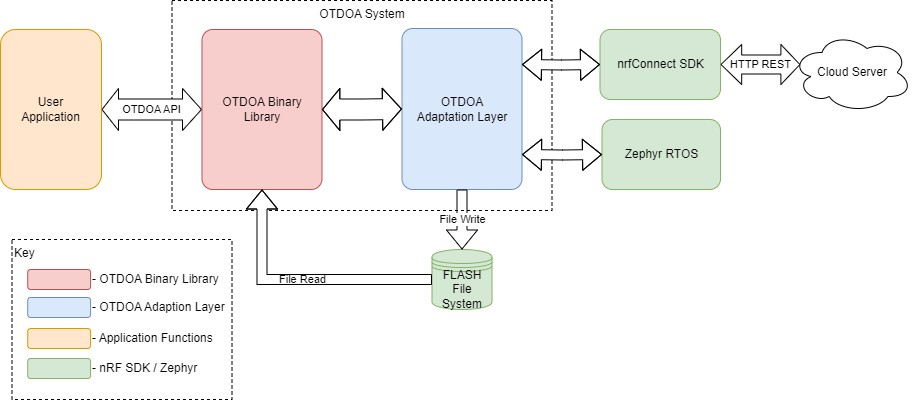

The diagram above was exported from draw.io. Its source (the exported page's mxGraphModel, read from the mxfile embedded in the PNG):
<mxGraphModel dx="2046" dy="1176" grid="1" gridSize="10" guides="1" tooltips="1" connect="1" arrows="1" fold="1" page="1" pageScale="1" pageWidth="1100" pageHeight="850" math="0" shadow="0">
  <root>
    <mxCell id="0" />
    <mxCell id="1" parent="0" />
    <mxCell id="dTYl_E9D2fHx-VH2z7sE-11" value="OTDOA System" style="rounded=0;whiteSpace=wrap;html=1;fillColor=none;dashed=1;verticalAlign=top;" vertex="1" parent="1">
      <mxGeometry x="251.5" y="131" width="380" height="210" as="geometry" />
    </mxCell>
    <mxCell id="dhQpr8VrV1XzlzV4FjNF-1" value="OTDOA &lt;br&gt;Adaptation Layer" style="rounded=1;whiteSpace=wrap;html=1;verticalAlign=middle;arcSize=9;fillColor=#dae8fc;strokeColor=#6c8ebf;" parent="1" vertex="1">
      <mxGeometry x="481.5" y="159" width="120" height="161" as="geometry" />
    </mxCell>
    <mxCell id="KIHaxNxXe-cMr0K5CN_f-3" value="nrfConnect SDK" style="rounded=1;whiteSpace=wrap;html=1;fillColor=#d5e8d4;strokeColor=#82b366;verticalAlign=middle;" parent="1" vertex="1">
      <mxGeometry x="679.5" y="160" width="120.5" height="70" as="geometry" />
    </mxCell>
    <mxCell id="H0l2qIoXrSk_jjbibkL1-1" value="FLASH&lt;br&gt;File System" style="shape=datastore;whiteSpace=wrap;html=1;fillColor=#d5e8d4;strokeColor=#82b366;" parent="1" vertex="1">
      <mxGeometry x="511.5" y="380" width="60" height="60" as="geometry" />
    </mxCell>
    <mxCell id="H0l2qIoXrSk_jjbibkL1-2" value="OTDOA Binary Library" style="rounded=1;whiteSpace=wrap;html=1;verticalAlign=middle;fillColor=#f8cecc;strokeColor=#b85450;arcSize=9;" parent="1" vertex="1">
      <mxGeometry x="281.5" y="160" width="120" height="160" as="geometry" />
    </mxCell>
    <mxCell id="KIHaxNxXe-cMr0K5CN_f-4" value="Zephyr RTOS" style="rounded=1;whiteSpace=wrap;html=1;fillColor=#d5e8d4;strokeColor=#82b366;" parent="1" vertex="1">
      <mxGeometry x="681.5" y="250" width="118.5" height="70" as="geometry" />
    </mxCell>
    <mxCell id="dTYl_E9D2fHx-VH2z7sE-3" value="OTDOA API" style="edgeStyle=orthogonalEdgeStyle;rounded=0;orthogonalLoop=1;jettySize=auto;html=1;entryX=0;entryY=0.5;entryDx=0;entryDy=0;strokeColor=default;startArrow=classic;startFill=1;shape=flexArrow;width=21;startSize=5.17;fillColor=default;" edge="1" parent="1" source="TYmy7W-y9fCMxfNDDOx8-12" target="H0l2qIoXrSk_jjbibkL1-2">
      <mxGeometry relative="1" as="geometry">
        <mxPoint x="211" y="240" as="targetPoint" />
      </mxGeometry>
    </mxCell>
    <mxCell id="TYmy7W-y9fCMxfNDDOx8-12" value="User&lt;br&gt;Application" style="rounded=1;whiteSpace=wrap;html=1;fillColor=#ffe6cc;strokeColor=#d79b00;" parent="1" vertex="1">
      <mxGeometry x="80" y="160" width="101" height="160" as="geometry" />
    </mxCell>
    <mxCell id="rV99PeirdcIQRDf7EdIe-7" value="" style="group" parent="1" vertex="1" connectable="0">
      <mxGeometry x="91.5" y="370" width="220" height="160" as="geometry" />
    </mxCell>
    <mxCell id="KIHaxNxXe-cMr0K5CN_f-9" value="Key" style="rounded=0;whiteSpace=wrap;html=1;align=left;verticalAlign=top;dashed=1;" parent="rV99PeirdcIQRDf7EdIe-7" vertex="1">
      <mxGeometry width="220" height="160" as="geometry" />
    </mxCell>
    <mxCell id="KIHaxNxXe-cMr0K5CN_f-1" value="- OTDOA Binary Library" style="rounded=1;html=1;fillColor=#f8cecc;strokeColor=#b85450;labelPosition=right;verticalLabelPosition=middle;align=left;verticalAlign=middle;" parent="rV99PeirdcIQRDf7EdIe-7" vertex="1">
      <mxGeometry x="15.714285714285722" y="30" width="62.85714285714287" height="20" as="geometry" />
    </mxCell>
    <mxCell id="KIHaxNxXe-cMr0K5CN_f-2" value="- Application Functions" style="rounded=1;html=1;fillColor=#ffe6cc;strokeColor=#d79b00;labelPosition=right;verticalLabelPosition=middle;align=left;verticalAlign=middle;" parent="rV99PeirdcIQRDf7EdIe-7" vertex="1">
      <mxGeometry x="15.714285714285722" y="89" width="62.85714285714287" height="20" as="geometry" />
    </mxCell>
    <mxCell id="KIHaxNxXe-cMr0K5CN_f-5" value="- nRF SDK / Zephyr" style="rounded=1;html=1;fillColor=#d5e8d4;strokeColor=#82b366;labelPosition=right;verticalLabelPosition=middle;align=left;verticalAlign=middle;" parent="rV99PeirdcIQRDf7EdIe-7" vertex="1">
      <mxGeometry x="15.714285714285722" y="119" width="62.85714285714287" height="20" as="geometry" />
    </mxCell>
    <mxCell id="rV99PeirdcIQRDf7EdIe-4" value="- OTDOA Adaption Layer" style="rounded=1;html=1;fillColor=#dae8fc;strokeColor=#6c8ebf;labelPosition=right;verticalLabelPosition=middle;align=left;verticalAlign=middle;" parent="rV99PeirdcIQRDf7EdIe-7" vertex="1">
      <mxGeometry x="15.714285714285722" y="58" width="62.85714285714287" height="20" as="geometry" />
    </mxCell>
    <mxCell id="dTYl_E9D2fHx-VH2z7sE-4" value="" style="edgeStyle=orthogonalEdgeStyle;rounded=0;orthogonalLoop=1;jettySize=auto;html=1;strokeColor=default;startArrow=classic;startFill=1;shape=flexArrow;width=21;startSize=5.44;fillColor=default;" edge="1" parent="1" source="H0l2qIoXrSk_jjbibkL1-2" target="dhQpr8VrV1XzlzV4FjNF-1">
      <mxGeometry relative="1" as="geometry">
        <mxPoint x="381.5" y="240" as="sourcePoint" />
        <mxPoint x="480.5" y="239" as="targetPoint" />
      </mxGeometry>
    </mxCell>
    <mxCell id="dTYl_E9D2fHx-VH2z7sE-5" value="" style="edgeStyle=orthogonalEdgeStyle;rounded=0;orthogonalLoop=1;jettySize=auto;html=1;strokeColor=default;startArrow=classic;startFill=1;shape=flexArrow;fillColor=default;" edge="1" parent="1" target="KIHaxNxXe-cMr0K5CN_f-3">
      <mxGeometry relative="1" as="geometry">
        <mxPoint x="601.5" y="195" as="sourcePoint" />
        <mxPoint x="679.5" y="194.5" as="targetPoint" />
      </mxGeometry>
    </mxCell>
    <mxCell id="dTYl_E9D2fHx-VH2z7sE-6" value="" style="edgeStyle=orthogonalEdgeStyle;rounded=0;orthogonalLoop=1;jettySize=auto;html=1;strokeColor=default;startArrow=classic;startFill=1;shape=flexArrow;fillColor=default;" edge="1" parent="1" target="KIHaxNxXe-cMr0K5CN_f-4">
      <mxGeometry relative="1" as="geometry">
        <mxPoint x="601.5" y="285" as="sourcePoint" />
        <mxPoint x="681.5" y="284.5" as="targetPoint" />
      </mxGeometry>
    </mxCell>
    <mxCell id="dTYl_E9D2fHx-VH2z7sE-10" value="File Read" style="edgeStyle=orthogonalEdgeStyle;rounded=0;orthogonalLoop=1;jettySize=auto;html=1;strokeColor=default;startArrow=none;startFill=0;shape=flexArrow;entryX=0.5;entryY=1;entryDx=0;entryDy=0;exitX=0;exitY=0.5;exitDx=0;exitDy=0;labelBackgroundColor=none;fillColor=default;" edge="1" parent="1" source="H0l2qIoXrSk_jjbibkL1-1" target="H0l2qIoXrSk_jjbibkL1-2">
      <mxGeometry relative="1" as="geometry">
        <mxPoint x="551.5" y="390" as="sourcePoint" />
        <mxPoint x="551.5" y="330" as="targetPoint" />
      </mxGeometry>
    </mxCell>
    <mxCell id="dTYl_E9D2fHx-VH2z7sE-8" value="File Write" style="edgeStyle=orthogonalEdgeStyle;rounded=0;orthogonalLoop=1;jettySize=auto;html=1;strokeColor=default;startArrow=block;startFill=0;shape=flexArrow;entryX=0.5;entryY=1;entryDx=0;entryDy=0;exitX=0.5;exitY=0;exitDx=0;exitDy=0;endArrow=none;endFill=0;labelBackgroundColor=default;" edge="1" parent="1" source="H0l2qIoXrSk_jjbibkL1-1" target="dhQpr8VrV1XzlzV4FjNF-1">
      <mxGeometry relative="1" as="geometry">
        <mxPoint x="743.5" y="380" as="sourcePoint" />
        <mxPoint x="691.5" y="295" as="targetPoint" />
      </mxGeometry>
    </mxCell>
    <mxCell id="dTYl_E9D2fHx-VH2z7sE-13" value="Cloud Server" style="ellipse;shape=cloud;whiteSpace=wrap;html=1;" vertex="1" parent="1">
      <mxGeometry x="871.5" y="163" width="120" height="80" as="geometry" />
    </mxCell>
    <mxCell id="dTYl_E9D2fHx-VH2z7sE-14" value="HTTP REST" style="edgeStyle=orthogonalEdgeStyle;rounded=0;orthogonalLoop=1;jettySize=auto;html=1;strokeColor=default;startArrow=classic;startFill=1;shape=flexArrow;fillColor=default;exitX=1;exitY=0.5;exitDx=0;exitDy=0;entryX=0.07;entryY=0.4;entryDx=0;entryDy=0;entryPerimeter=0;width=19;startSize=6.56;" edge="1" parent="1" source="KIHaxNxXe-cMr0K5CN_f-3" target="dTYl_E9D2fHx-VH2z7sE-13">
      <mxGeometry relative="1" as="geometry">
        <mxPoint x="611.5" y="205" as="sourcePoint" />
        <mxPoint x="690" y="205" as="targetPoint" />
      </mxGeometry>
    </mxCell>
  </root>
</mxGraphModel>